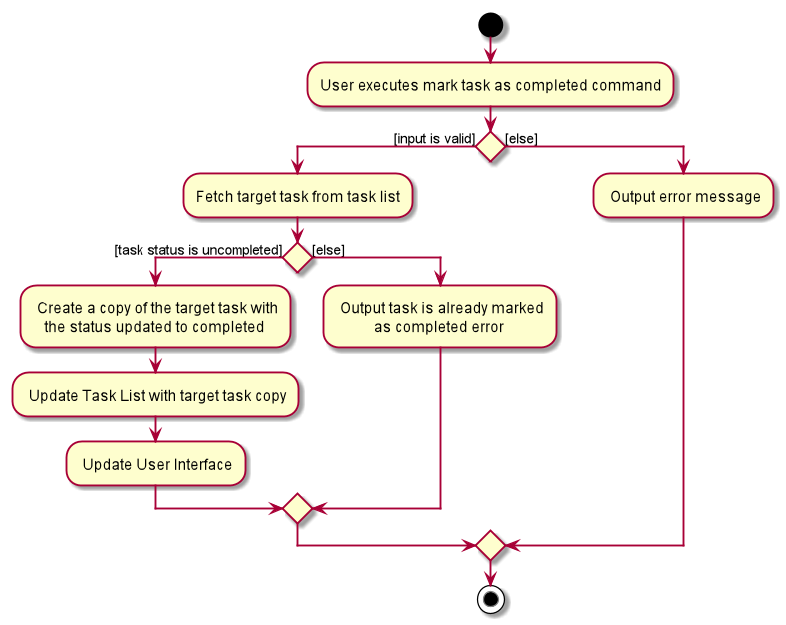

The diagram above was rendered by PlantUML. Its source (embedded in the PNG):
@startuml
start
:User executes mark task as completed command;

if () then ([input is valid])
    :Fetch target task from task list;
        if () then ([task status is uncompleted])
            : Create a copy of the target task with
               the status updated to completed;
            : Update Task List with target task copy;
            : Update User Interface;
        else([else])
            : Output task is already marked
                      as completed error;
        endif
else ([else])
    : Output error message;
endif
stop
@enduml